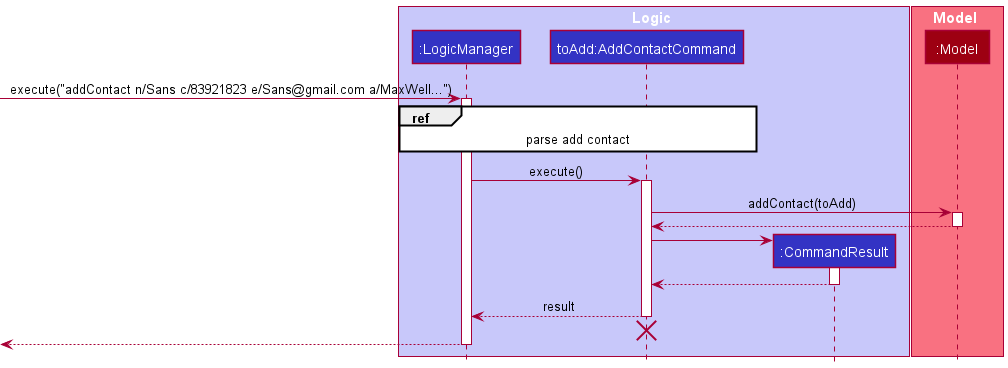

The diagram above was rendered by PlantUML. Its source (embedded in the PNG):
@startuml
!include style.puml

box Logic LOGIC_COLOR_T1
participant ":LogicManager" as LogicManager LOGIC_COLOR
participant "toAdd:AddContactCommand" as AddContactCommand LOGIC_COLOR
participant ":CommandResult" as CommandResult LOGIC_COLOR
end box

box Model MODEL_COLOR_T1
participant ":Model" as Model MODEL_COLOR
end box
[-> LogicManager : execute("addContact n/Sans c/83921823 e/Sans@gmail.com a/MaxWell...")
activate LogicManager

ref over LogicManager, AddContactCommand : parse add contact

LogicManager -> AddContactCommand : execute()
activate AddContactCommand

AddContactCommand -> Model : addContact(toAdd)
activate Model

Model --> AddContactCommand
deactivate Model

create CommandResult
AddContactCommand -> CommandResult
activate CommandResult

CommandResult --> AddContactCommand
deactivate CommandResult

AddContactCommand --> LogicManager : result
deactivate AddContactCommand

AddContactCommand -[hidden]-> LogicManager
destroy AddContactCommand

[<--LogicManager
deactivate LogicManager
@enduml